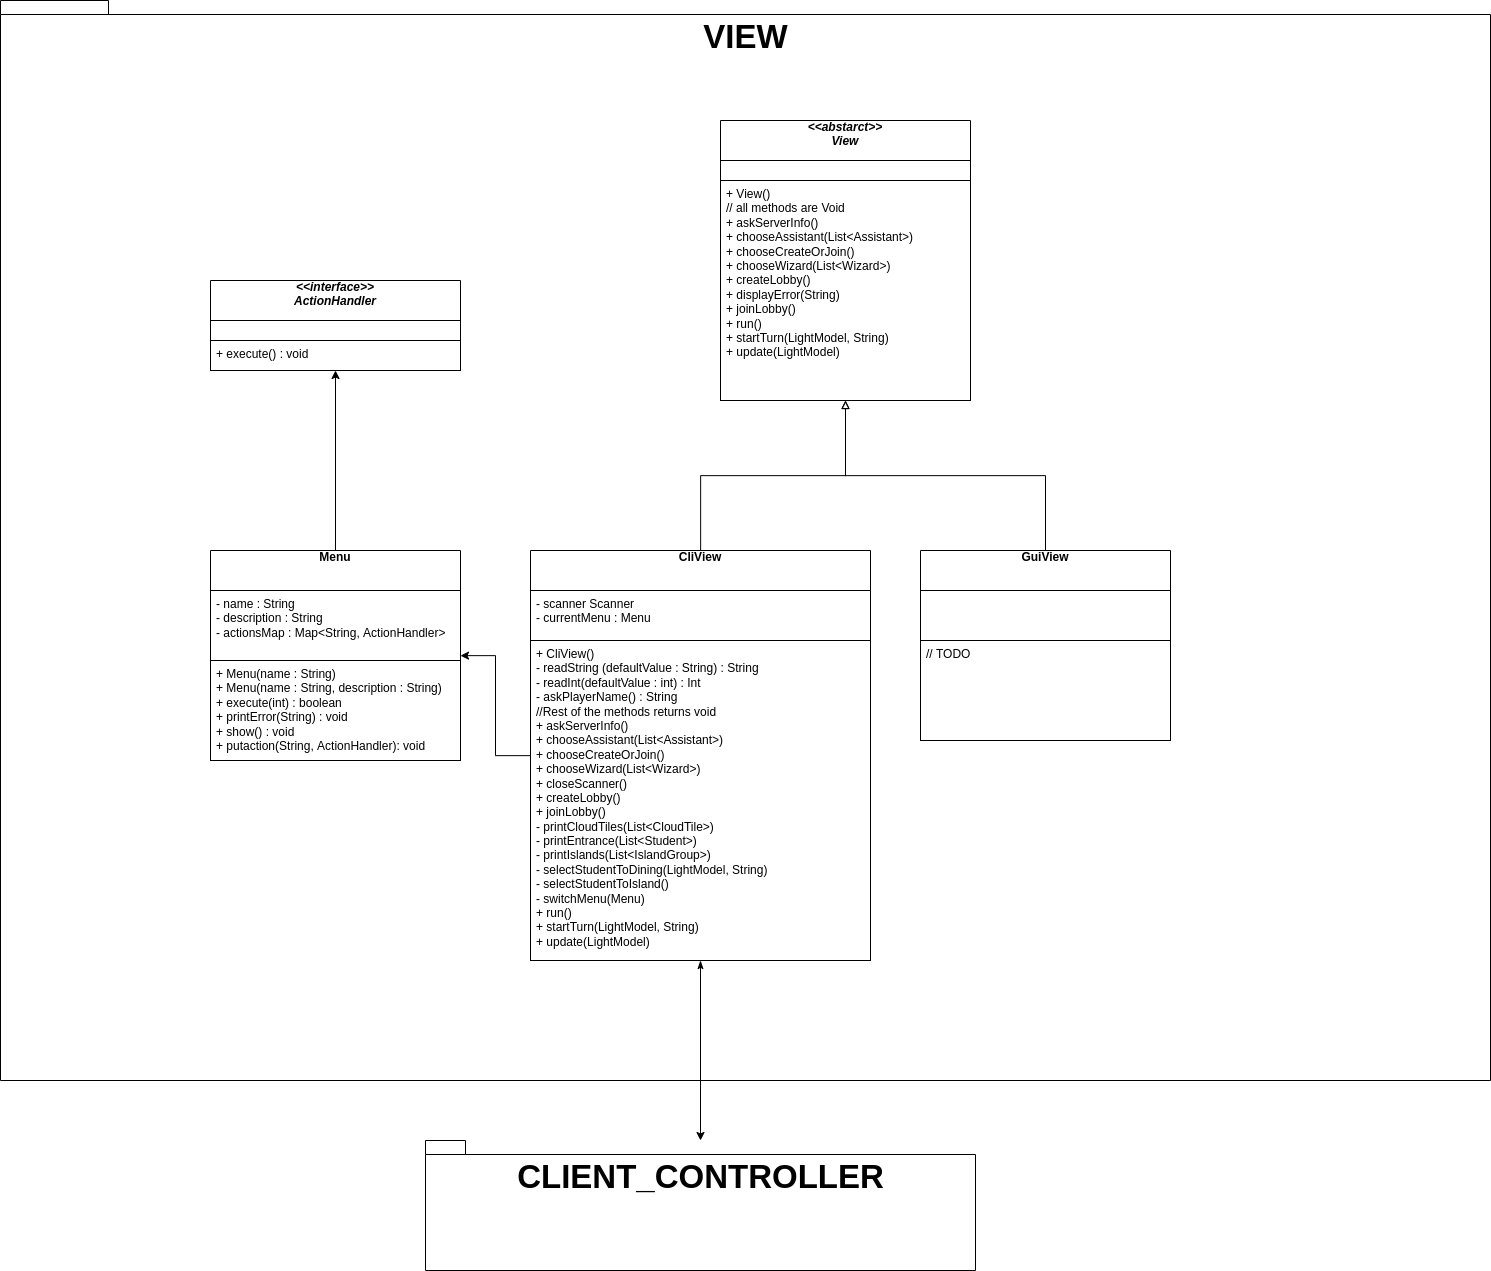

The diagram above was exported from draw.io. Its source (the exported page's mxGraphModel, read from the mxfile embedded in the PNG):
<mxGraphModel dx="4393" dy="2798" grid="1" gridSize="10" guides="1" tooltips="1" connect="1" arrows="1" fold="1" page="1" pageScale="1" pageWidth="827" pageHeight="1169" math="0" shadow="0">
  <root>
    <mxCell id="rxWEYLpUeagobgHpLhPh-0" />
    <mxCell id="rxWEYLpUeagobgHpLhPh-1" parent="rxWEYLpUeagobgHpLhPh-0" />
    <mxCell id="l7eDeV5w-FYx-dOwTjoS-0" value="&lt;span style=&quot;font-size: 33px&quot;&gt;VIEW&lt;/span&gt;" style="shape=folder;fontStyle=1;spacingTop=10;tabWidth=40;tabHeight=14;tabPosition=left;html=1;verticalAlign=top;" parent="rxWEYLpUeagobgHpLhPh-1" vertex="1">
      <mxGeometry x="-280" y="-740" width="1490" height="1080" as="geometry" />
    </mxCell>
    <mxCell id="Ti9cRaWU5Emht7enb1VF-0" value="&lt;i&gt;&amp;lt;&amp;lt;abstarct&amp;gt;&amp;gt;&lt;br&gt;View&lt;/i&gt;" style="html=1;overflow=block;blockSpacing=1;swimlane;childLayout=stackLayout;horizontal=1;horizontalStack=0;resizeParent=1;resizeParentMax=0;resizeLast=0;collapsible=0;fontStyle=1;marginBottom=0;swimlaneFillColor=#ffffff;startSize=40;whiteSpace=wrap;fontSize=12;spacing=0;strokeOpacity=100;absoluteArcSize=1;arcSize=9;strokeWidth=1;align=center;verticalAlign=top;" parent="rxWEYLpUeagobgHpLhPh-1" vertex="1">
      <mxGeometry x="440" y="-620" width="250" height="280" as="geometry" />
    </mxCell>
    <mxCell id="Ti9cRaWU5Emht7enb1VF-1" value="" style="part=1;html=1;resizeHeight=0;strokeColor=default;fillColor=default;verticalAlign=top;spacingLeft=4;spacingRight=4;overflow=hidden;rotatable=0;points=[[0,0.5],[1,0.5]];portConstraint=eastwest;swimlaneFillColor=#ffffff;strokeOpacity=100;whiteSpace=wrap;fontSize=12;align=left;fontStyle=0;startSize=40;strokeWidth=1;" parent="Ti9cRaWU5Emht7enb1VF-0" vertex="1">
      <mxGeometry y="40" width="250" height="20" as="geometry" />
    </mxCell>
    <mxCell id="Ti9cRaWU5Emht7enb1VF-2" value="+ View()&lt;br&gt;// all methods are Void&lt;br&gt;+&amp;nbsp;askServerInfo()&lt;br&gt;+&amp;nbsp;chooseAssistant(List&amp;lt;Assistant&amp;gt;)&lt;br&gt;+&amp;nbsp;chooseCreateOrJoin()&lt;br&gt;+&amp;nbsp;chooseWizard(List&amp;lt;Wizard&amp;gt;)&lt;br&gt;+&amp;nbsp;createLobby()&lt;br&gt;+&amp;nbsp;displayError(String)&lt;br&gt;+&amp;nbsp;joinLobby()&lt;br&gt;+&amp;nbsp;run()&lt;br&gt;+&amp;nbsp;startTurn(LightModel, String)&lt;br&gt;+&amp;nbsp;update(LightModel)" style="part=1;html=1;resizeHeight=0;strokeColor=default;fillColor=default;verticalAlign=top;spacingLeft=4;spacingRight=4;overflow=hidden;rotatable=0;points=[[0,0.5],[1,0.5]];portConstraint=eastwest;swimlaneFillColor=#ffffff;strokeOpacity=100;whiteSpace=wrap;fontSize=12;align=left;fontStyle=0;startSize=40;strokeWidth=1;" parent="Ti9cRaWU5Emht7enb1VF-0" vertex="1">
      <mxGeometry y="60" width="250" height="220" as="geometry" />
    </mxCell>
    <mxCell id="pH38AIdAtlxNQqH2QZAS-0" style="edgeStyle=orthogonalEdgeStyle;rounded=0;orthogonalLoop=1;jettySize=auto;html=1;fontSize=21;endArrow=classic;endFill=1;" parent="rxWEYLpUeagobgHpLhPh-1" source="Of3e5d46UNNW7GmHMjZb-0" target="Of3e5d46UNNW7GmHMjZb-6" edge="1">
      <mxGeometry relative="1" as="geometry" />
    </mxCell>
    <mxCell id="pH38AIdAtlxNQqH2QZAS-1" style="edgeStyle=orthogonalEdgeStyle;rounded=0;orthogonalLoop=1;jettySize=auto;html=1;fontSize=21;endArrow=block;endFill=0;" parent="rxWEYLpUeagobgHpLhPh-1" source="Of3e5d46UNNW7GmHMjZb-0" target="Ti9cRaWU5Emht7enb1VF-0" edge="1">
      <mxGeometry relative="1" as="geometry" />
    </mxCell>
    <mxCell id="FuMsBBzPaXUu-ZGVVbZX-1" style="edgeStyle=orthogonalEdgeStyle;rounded=0;orthogonalLoop=1;jettySize=auto;html=1;fontSize=21;endArrow=classic;endFill=1;startArrow=classicThin;startFill=1;" parent="rxWEYLpUeagobgHpLhPh-1" source="Of3e5d46UNNW7GmHMjZb-0" target="FuMsBBzPaXUu-ZGVVbZX-0" edge="1">
      <mxGeometry relative="1" as="geometry" />
    </mxCell>
    <mxCell id="Of3e5d46UNNW7GmHMjZb-0" value="CliView" style="html=1;overflow=block;blockSpacing=1;swimlane;childLayout=stackLayout;horizontal=1;horizontalStack=0;resizeParent=1;resizeParentMax=0;resizeLast=0;collapsible=0;fontStyle=1;marginBottom=0;swimlaneFillColor=#ffffff;startSize=40;whiteSpace=wrap;fontSize=12;spacing=0;strokeOpacity=100;absoluteArcSize=1;arcSize=9;strokeWidth=1;align=center;verticalAlign=top;" parent="rxWEYLpUeagobgHpLhPh-1" vertex="1">
      <mxGeometry x="250" y="-190" width="340" height="410" as="geometry" />
    </mxCell>
    <mxCell id="Of3e5d46UNNW7GmHMjZb-1" value="- scanner Scanner&lt;br&gt;- currentMenu : Menu" style="part=1;html=1;resizeHeight=0;strokeColor=default;fillColor=default;verticalAlign=top;spacingLeft=4;spacingRight=4;overflow=hidden;rotatable=0;points=[[0,0.5],[1,0.5]];portConstraint=eastwest;swimlaneFillColor=#ffffff;strokeOpacity=100;whiteSpace=wrap;fontSize=12;align=left;fontStyle=0;startSize=40;strokeWidth=1;" parent="Of3e5d46UNNW7GmHMjZb-0" vertex="1">
      <mxGeometry y="40" width="340" height="50" as="geometry" />
    </mxCell>
    <mxCell id="Of3e5d46UNNW7GmHMjZb-2" value="+ CliView()&lt;br&gt;- readString (defaultValue : String) : String&lt;br&gt;- readInt(defaultValue : int) : Int&lt;br&gt;-&amp;nbsp;askPlayerName() : String&lt;br&gt;//Rest of the methods returns void&lt;br&gt;+&amp;nbsp;askServerInfo()&lt;br&gt;+&amp;nbsp;chooseAssistant(List&amp;lt;Assistant&amp;gt;)&lt;br&gt;+&amp;nbsp;chooseCreateOrJoin()&lt;br&gt;+&amp;nbsp;chooseWizard(List&amp;lt;Wizard&amp;gt;)&lt;br&gt;+&amp;nbsp;closeScanner()&lt;br&gt;+&amp;nbsp;createLobby()&lt;br&gt;+&amp;nbsp;joinLobby()&lt;br&gt;-&amp;nbsp;printCloudTiles(List&amp;lt;CloudTile&amp;gt;)&lt;br&gt;-&amp;nbsp;printEntrance(List&amp;lt;Student&amp;gt;)&lt;br&gt;-&amp;nbsp;printIslands(List&amp;lt;IslandGroup&amp;gt;)&lt;br&gt;-&amp;nbsp;selectStudentToDining(LightModel, String)&lt;br&gt;-&amp;nbsp;selectStudentToIsland()&lt;br&gt;-&amp;nbsp;switchMenu(Menu)&lt;br&gt;+&amp;nbsp;run()&lt;br&gt;+&amp;nbsp;startTurn(LightModel, String)&lt;br&gt;+&amp;nbsp;update(LightModel)&lt;br&gt;" style="part=1;html=1;resizeHeight=0;strokeColor=default;fillColor=default;verticalAlign=top;spacingLeft=4;spacingRight=4;overflow=hidden;rotatable=0;points=[[0,0.5],[1,0.5]];portConstraint=eastwest;swimlaneFillColor=#ffffff;strokeOpacity=100;whiteSpace=wrap;fontSize=12;align=left;fontStyle=0;startSize=40;strokeWidth=1;" parent="Of3e5d46UNNW7GmHMjZb-0" vertex="1">
      <mxGeometry y="90" width="340" height="320" as="geometry" />
    </mxCell>
    <mxCell id="pH38AIdAtlxNQqH2QZAS-2" style="edgeStyle=orthogonalEdgeStyle;rounded=0;orthogonalLoop=1;jettySize=auto;html=1;fontSize=21;endArrow=block;endFill=0;" parent="rxWEYLpUeagobgHpLhPh-1" source="Of3e5d46UNNW7GmHMjZb-3" target="Ti9cRaWU5Emht7enb1VF-0" edge="1">
      <mxGeometry relative="1" as="geometry" />
    </mxCell>
    <mxCell id="Of3e5d46UNNW7GmHMjZb-3" value="GuiView" style="html=1;overflow=block;blockSpacing=1;swimlane;childLayout=stackLayout;horizontal=1;horizontalStack=0;resizeParent=1;resizeParentMax=0;resizeLast=0;collapsible=0;fontStyle=1;marginBottom=0;swimlaneFillColor=#ffffff;startSize=40;whiteSpace=wrap;fontSize=12;spacing=0;strokeOpacity=100;absoluteArcSize=1;arcSize=9;strokeWidth=1;align=center;verticalAlign=top;" parent="rxWEYLpUeagobgHpLhPh-1" vertex="1">
      <mxGeometry x="640" y="-190" width="250" height="190" as="geometry" />
    </mxCell>
    <mxCell id="Of3e5d46UNNW7GmHMjZb-4" value="" style="part=1;html=1;resizeHeight=0;strokeColor=default;fillColor=default;verticalAlign=top;spacingLeft=4;spacingRight=4;overflow=hidden;rotatable=0;points=[[0,0.5],[1,0.5]];portConstraint=eastwest;swimlaneFillColor=#ffffff;strokeOpacity=100;whiteSpace=wrap;fontSize=12;align=left;fontStyle=0;startSize=40;strokeWidth=1;" parent="Of3e5d46UNNW7GmHMjZb-3" vertex="1">
      <mxGeometry y="40" width="250" height="50" as="geometry" />
    </mxCell>
    <mxCell id="Of3e5d46UNNW7GmHMjZb-5" value="// TODO" style="part=1;html=1;resizeHeight=0;strokeColor=default;fillColor=default;verticalAlign=top;spacingLeft=4;spacingRight=4;overflow=hidden;rotatable=0;points=[[0,0.5],[1,0.5]];portConstraint=eastwest;swimlaneFillColor=#ffffff;strokeOpacity=100;whiteSpace=wrap;fontSize=12;align=left;fontStyle=0;startSize=40;strokeWidth=1;" parent="Of3e5d46UNNW7GmHMjZb-3" vertex="1">
      <mxGeometry y="90" width="250" height="100" as="geometry" />
    </mxCell>
    <mxCell id="pH38AIdAtlxNQqH2QZAS-6" style="edgeStyle=orthogonalEdgeStyle;rounded=0;orthogonalLoop=1;jettySize=auto;html=1;fontSize=21;endArrow=classic;endFill=1;" parent="rxWEYLpUeagobgHpLhPh-1" source="Of3e5d46UNNW7GmHMjZb-6" target="pH38AIdAtlxNQqH2QZAS-3" edge="1">
      <mxGeometry relative="1" as="geometry" />
    </mxCell>
    <mxCell id="Of3e5d46UNNW7GmHMjZb-6" value="Menu" style="html=1;overflow=block;blockSpacing=1;swimlane;childLayout=stackLayout;horizontal=1;horizontalStack=0;resizeParent=1;resizeParentMax=0;resizeLast=0;collapsible=0;fontStyle=1;marginBottom=0;swimlaneFillColor=#ffffff;startSize=40;whiteSpace=wrap;fontSize=12;spacing=0;strokeOpacity=100;absoluteArcSize=1;arcSize=9;strokeWidth=1;align=center;verticalAlign=top;" parent="rxWEYLpUeagobgHpLhPh-1" vertex="1">
      <mxGeometry x="-70" y="-190" width="250" height="210" as="geometry" />
    </mxCell>
    <mxCell id="Of3e5d46UNNW7GmHMjZb-7" value="- name : String&lt;br&gt;- description : String&lt;br&gt;- actionsMap : Map&amp;lt;String, ActionHandler&amp;gt;" style="part=1;html=1;resizeHeight=0;strokeColor=default;fillColor=default;verticalAlign=top;spacingLeft=4;spacingRight=4;overflow=hidden;rotatable=0;points=[[0,0.5],[1,0.5]];portConstraint=eastwest;swimlaneFillColor=#ffffff;strokeOpacity=100;whiteSpace=wrap;fontSize=12;align=left;fontStyle=0;startSize=40;strokeWidth=1;" parent="Of3e5d46UNNW7GmHMjZb-6" vertex="1">
      <mxGeometry y="40" width="250" height="70" as="geometry" />
    </mxCell>
    <mxCell id="Of3e5d46UNNW7GmHMjZb-8" value="+ Menu(name : String)&lt;br&gt;+ Menu(name : String, description : String)&lt;br&gt;+ execute(int) : boolean&lt;br&gt;+ printError(String) : void&lt;br&gt;+ show() : void&lt;br&gt;+ putaction(String, ActionHandler): void&lt;br&gt;" style="part=1;html=1;resizeHeight=0;strokeColor=default;fillColor=default;verticalAlign=top;spacingLeft=4;spacingRight=4;overflow=hidden;rotatable=0;points=[[0,0.5],[1,0.5]];portConstraint=eastwest;swimlaneFillColor=#ffffff;strokeOpacity=100;whiteSpace=wrap;fontSize=12;align=left;fontStyle=0;startSize=40;strokeWidth=1;" parent="Of3e5d46UNNW7GmHMjZb-6" vertex="1">
      <mxGeometry y="110" width="250" height="100" as="geometry" />
    </mxCell>
    <mxCell id="pH38AIdAtlxNQqH2QZAS-3" value="&lt;i&gt;&amp;lt;&amp;lt;interface&amp;gt;&amp;gt;&lt;br&gt;ActionHandler&lt;/i&gt;" style="html=1;overflow=block;blockSpacing=1;swimlane;childLayout=stackLayout;horizontal=1;horizontalStack=0;resizeParent=1;resizeParentMax=0;resizeLast=0;collapsible=0;fontStyle=1;marginBottom=0;swimlaneFillColor=#ffffff;startSize=40;whiteSpace=wrap;fontSize=12;spacing=0;strokeOpacity=100;absoluteArcSize=1;arcSize=9;strokeWidth=1;align=center;verticalAlign=top;" parent="rxWEYLpUeagobgHpLhPh-1" vertex="1">
      <mxGeometry x="-70" y="-460" width="250" height="90" as="geometry" />
    </mxCell>
    <mxCell id="pH38AIdAtlxNQqH2QZAS-4" value="" style="part=1;html=1;resizeHeight=0;strokeColor=default;fillColor=default;verticalAlign=top;spacingLeft=4;spacingRight=4;overflow=hidden;rotatable=0;points=[[0,0.5],[1,0.5]];portConstraint=eastwest;swimlaneFillColor=#ffffff;strokeOpacity=100;whiteSpace=wrap;fontSize=12;align=left;fontStyle=0;startSize=40;strokeWidth=1;" parent="pH38AIdAtlxNQqH2QZAS-3" vertex="1">
      <mxGeometry y="40" width="250" height="20" as="geometry" />
    </mxCell>
    <mxCell id="pH38AIdAtlxNQqH2QZAS-5" value="+ execute() : void" style="part=1;html=1;resizeHeight=0;strokeColor=default;fillColor=default;verticalAlign=top;spacingLeft=4;spacingRight=4;overflow=hidden;rotatable=0;points=[[0,0.5],[1,0.5]];portConstraint=eastwest;swimlaneFillColor=#ffffff;strokeOpacity=100;whiteSpace=wrap;fontSize=12;align=left;fontStyle=0;startSize=40;strokeWidth=1;" parent="pH38AIdAtlxNQqH2QZAS-3" vertex="1">
      <mxGeometry y="60" width="250" height="30" as="geometry" />
    </mxCell>
    <mxCell id="FuMsBBzPaXUu-ZGVVbZX-0" value="&lt;span style=&quot;font-size: 33px&quot;&gt;CLIENT_CONTROLLER&lt;/span&gt;" style="shape=folder;fontStyle=1;spacingTop=10;tabWidth=40;tabHeight=14;tabPosition=left;html=1;verticalAlign=top;" parent="rxWEYLpUeagobgHpLhPh-1" vertex="1">
      <mxGeometry x="145" y="400" width="550" height="130" as="geometry" />
    </mxCell>
  </root>
</mxGraphModel>